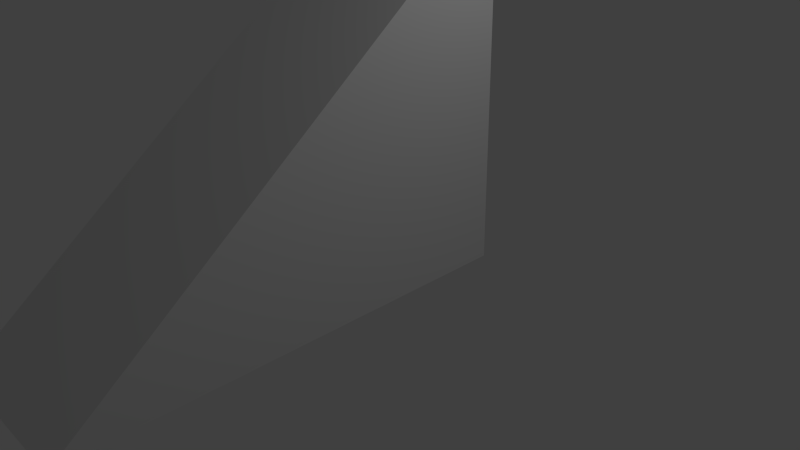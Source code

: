 # Source: rampa2.blend  (saved by Blender 2.72.0; exported with 4.5.12 LTS)
import bpy
from mathutils import Matrix  # noqa: F401  (used for matrix-valued properties, if any)

bpy.ops.wm.read_factory_settings(use_empty=True)
scene = bpy.context.scene
scene.name = 'Scene'

# ---- collections
col_collection_1 = bpy.data.collections.new('Collection 1'); scene.collection.children.link(col_collection_1)

# ---- materials (node trees are filled in below, after node groups)
mat_material = bpy.data.materials.new('Material')
mat_material.alpha_threshold = 0.0
mat_material.use_transparent_shadow = False
mat_material.roughness = 0.5
mat_material.line_color = (0.0, 0.0, 0.0, 1.0)

# ---- material node trees

# ---- world
world_world = bpy.data.worlds.new('World'); scene.world = world_world
world_world.color = (0.05088, 0.05088, 0.05088)
world_world.use_sun_shadow = False
world_world.sun_shadow_jitter_overblur = 0.0
world_world.cycles.sampling_method = 'MANUAL'
world_world.cycles.sample_map_resolution = 256

# ---- cameras
cam_camera = bpy.data.cameras.new('Camera')
cam_camera.clip_end = 100.0
cam_camera.lens = 35.0
cam_camera.sensor_width = 32.0
cam_camera.sensor_height = 18.0
cam_camera.ortho_scale = 7.314
cam_camera.dof.focus_distance = 0.0
cam_camera.dof.aperture_fstop = 128.0

# ---- lights
light_lamp = bpy.data.lights.new('Lamp', 'POINT')
light_lamp.transmission_factor = 0.0
light_lamp.cutoff_distance = 30.0
light_lamp.energy = 100.0
light_lamp.shadow_buffer_clip_start = 1.001
light_lamp.shadow_soft_size = 0.1
light_lamp.shadow_maximum_resolution = 0.006
light_lamp.use_absolute_resolution = True
light_lamp.cycles.use_multiple_importance_sampling = False

# ---- meshes
me_cube = bpy.data.meshes.new('Cube')
me_cube.from_pydata([(1.0, 1.0, -0.01268), (1.0, -4.759, -0.01268), (-1.0, -4.759, -0.01268), (-1.0, 1.0, -0.01268), (1.0, 1.0, 4.479), (1.0, -4.759, -0.01268), (-1.0, -4.759, -0.01265), (-1.0, 1.0, 4.479)], [], [(4, 7, 6, 5), (0, 4, 5, 1), (2, 6, 7, 3), (4, 0, 3, 7)])
_uv = me_cube.uv_layers.new(name='UVMap')
_uv.uv.foreach_set('vector', [0.6533, 0.247, 0.6542, 0.3749, 0.00167, 0.5031, 7.685e-05, 0.1585, 0.9999, 7.685e-05, 0.6533, 0.247, 7.685e-05, 0.1585, 0.002054, 0.156, 0.00203, 0.5059, 0.00167, 0.5031, 0.6542, 0.3749, 1.001, 0.6005, 0.6533, 0.247, 0.9999, 7.685e-05, 1.001, 0.6005, 0.6542, 0.3749])
me_cube.materials.append(mat_material)
me_cube.use_remesh_preserve_volume = False
me_cube.use_remesh_preserve_attributes = False
me_cube.use_mirror_vertex_groups = False
me_cube.update()

# ---- objects
ob_cube = bpy.data.objects.new('Cube', me_cube)
ob_lamp = bpy.data.objects.new('Lamp', light_lamp)
ob_camera = bpy.data.objects.new('Camera', cam_camera)

# ---- transforms, parenting, visibility, modifiers, constraints
ob_cube.location = (0.0, 0.0, 0.0)
ob_cube.lock_rotations_4d = False
ob_cube.empty_display_type = 'ARROWS'
ob_cube.lineart.crease_threshold = 0.0
ob_lamp.location = (4.076, 1.005, 5.904)
ob_lamp.rotation_euler = (0.6503, 0.05522, 1.866)
ob_lamp.lock_rotations_4d = False
ob_lamp.empty_display_type = 'ARROWS'
ob_lamp.color = (0.0, 0.0, 0.0, 0.0)
ob_lamp.lineart.crease_threshold = 0.0
ob_camera.location = (7.481, -6.508, 5.344)
ob_camera.rotation_euler = (1.109, 0.01082, 0.8149)
ob_camera.lock_rotations_4d = False
ob_camera.empty_display_type = 'ARROWS'
ob_camera.color = (0.0, 0.0, 0.0, 0.0)
ob_camera.display_type = 'WIRE'
ob_camera.lineart.crease_threshold = 0.0

# ---- collection membership
col_collection_1.objects.link(ob_cube)
col_collection_1.objects.link(ob_lamp)
col_collection_1.objects.link(ob_camera)

# ---- scene / render settings (as saved in the file)
scene.camera = ob_camera
scene.frame_start = 1; scene.frame_end = 250; scene.frame_set(1)
scene.render.engine = 'BLENDER_EEVEE_NEXT'
scene.render.resolution_percentage = 50
scene.render.dither_intensity = 0.0
scene.cycles.use_denoising = False
scene.cycles.samples = 10
scene.cycles.sampling_pattern = 'TABULATED_SOBOL'
scene.cycles.light_sampling_threshold = 0.0
scene.cycles.use_adaptive_sampling = False
scene.cycles.use_light_tree = False
scene.cycles.blur_glossy = 0.0
scene.cycles.pixel_filter_type = 'GAUSSIAN'
scene.cycles.sample_clamp_indirect = 0.0
scene.view_settings.view_transform = 'Standard'
bpy.context.view_layer.update()
